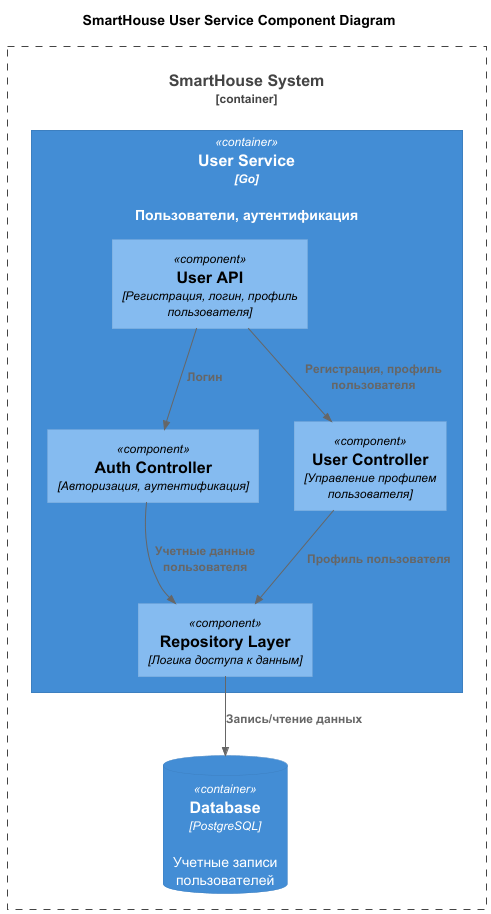

The diagram above was rendered by PlantUML. Its source (embedded in the PNG):
@startuml
title SmartHouse User Service Component Diagram

top to bottom direction

!includeurl https://raw.githubusercontent.com/RicardoNiepel/C4-PlantUML/master/C4_Component.puml

Container_Boundary(SmartHouse, "SmartHouse System") {
  Container(UserService, "User Service", "Go", "Пользователи, аутентификация")
  ContainerDb(UserServiceDB, "Database", "PostgreSQL", "Учетные записи пользователей")
}

Container(UserService, "User Service", "Go") {
  Component(UserAPI, "User API", "Регистрация, логин, профиль пользователя")
  Component(AuthController, "Auth Controller", "Авторизация, аутентификация")
  Component(UserController, "User Controller", "Управление профилем пользователя")
  Component(RepositoryLayer, "Repository Layer", "Логика доступа к данным")
}

Rel(UserAPI,AuthController,"Логин")
Rel(UserAPI,UserController,"Регистрация, профиль пользователя")
Rel(AuthController,RepositoryLayer,"Учетные данные пользователя")
Rel(UserController,RepositoryLayer,"Профиль пользователя")
Rel(RepositoryLayer,UserServiceDB,"Запись/чтение данных")
@enduml